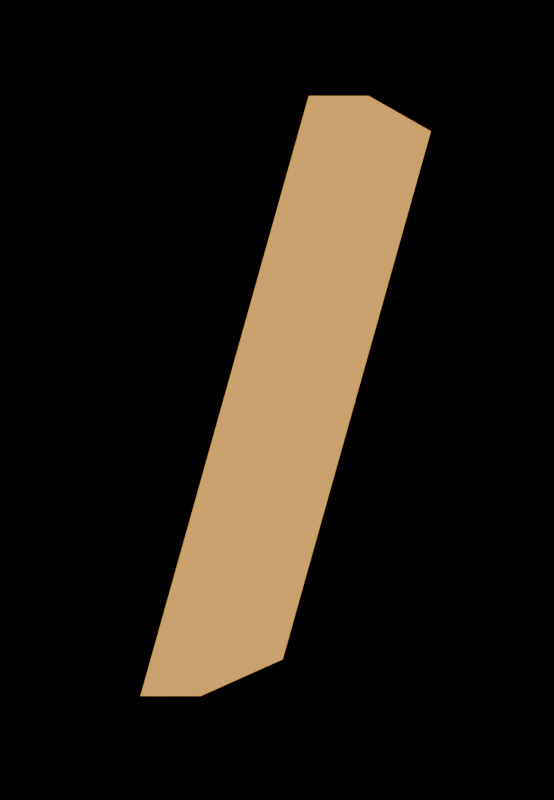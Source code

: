 # Source: TimerTextSlash.blend  (saved by Blender 4.0.36; exported with 4.5.12 LTS)
import bpy
from mathutils import Matrix  # noqa: F401  (used for matrix-valued properties, if any)

bpy.ops.wm.read_factory_settings(use_empty=True)
scene = bpy.context.scene
scene.name = 'Scene'

# ---- collections
col_collection = bpy.data.collections.new('Collection'); scene.collection.children.link(col_collection)

# ---- images (referenced by path relative to the original .blend; pixels are not part of the script)
import os
ASSET_DIR = os.environ.get("B2B_ASSET_DIR", "")  # directory of the original .blend (textures are referenced by path, not embedded)
HERE = os.path.dirname(os.path.abspath(__file__))  # packed textures are extracted next to this script under _unpacked/

def load_image(name, relpath, width, height, colorspace="sRGB"):
    """Load a texture the original file referenced (path relative to the .blend, or extracted next to this script)."""
    p = next((c for c in (os.path.join(HERE, relpath), os.path.join(ASSET_DIR, relpath)) if relpath and os.path.exists(c)), "")
    if p:
        img = bpy.data.images.load(p, check_existing=True)
        img.name = name
    else:  # same state as the original file: an image datablock whose file is absent (Cycles renders it pink)
        img = bpy.data.images.new(name, width, height)
        img.source = "FILE"
        img.filepath = "//" + (relpath or name)
    img.colorspace_settings.name = colorspace
    return img
img_bayer_matrix = load_image('Bayer Matrix', 'bayerMatrix.png', 1024, 1024, 'sRGB')

# ---- materials (node trees are filled in below, after node groups)
mat_pixelart_simple = bpy.data.materials.new('PixelArt_Simple')
mat_pixelart_simple.use_transparent_shadow = False

# ---- material node trees
mat_pixelart_simple.use_nodes = True; mat_pixelart_simple.node_tree.nodes.clear()
_N = mat_pixelart_simple.node_tree.nodes; _L = mat_pixelart_simple.node_tree.links
n0 = _N.new('ShaderNodeOutputMaterial'); n0.name = 'Material Output'; n0.location = (266, 302)
n1 = _N.new('ShaderNodeEmission'); n1.name = 'Emission'; n1.location = (66, 302)
n2 = _N.new('ShaderNodeValToRGB'); n2.name = 'Color Ramp'; n2.location = (-284, 302)
n2.color_ramp.interpolation = 'CONSTANT'
while len(n2.color_ramp.elements) > 1: n2.color_ramp.elements.remove(n2.color_ramp.elements[-1])
n2.color_ramp.elements[0].position = 0.0; n2.color_ramp.elements[0].color = (0.1912, 0.03311, 0.06301, 1.0)
_e = n2.color_ramp.elements.new(0.1636); _e.color = (0.956, 0.4735, 0.09084, 1.0)
n3 = _N.new('ShaderNodeMixRGB'); n3.name = 'Mix (Legacy)'; n3.location = (-534, 140)
n3.blend_type = 'SOFT_LIGHT'
n3.inputs[0].default_value = 0.2
n4 = _N.new('ShaderNodeShaderToRGB'); n4.name = 'Shader to RGB'; n4.location = (-784, 252)
n5 = _N.new('ShaderNodeBsdfPrincipled'); n5.name = 'Principled BSDF'; n5.location = (-1134, 502)
n5.inputs[3].default_value = 1.45
n6 = _N.new('ShaderNodeTexImage'); n6.name = 'Image Texture'; n6.location = (-884, -248)
n6.image = img_bayer_matrix
n6.interpolation = 'Closest'
n7 = _N.new('ShaderNodeMapping'); n7.name = 'Mapping'; n7.location = (-1084, -248)
n8 = _N.new('ShaderNodeCombineXYZ'); n8.name = 'Combine XYZ'; n8.location = (-1284, -303)
n9 = _N.new('ShaderNodeMath'); n9.name = 'Math'; n9.location = (-1484, -268)
n9.operation = 'MULTIPLY'
n10 = _N.new('ShaderNodeMath'); n10.name = 'Math.001'; n10.location = (-1484, -448)
n10.operation = 'MULTIPLY'
n11 = _N.new('ShaderNodeMath'); n11.name = 'Math.002'; n11.location = (-1734, -148)
n11.operation = 'DIVIDE'
n11.inputs[1].default_value = 2.0
n12 = _N.new('ShaderNodeMath'); n12.name = 'Math.003'; n12.location = (-1734, -598)
n12.operation = 'DIVIDE'
n12.inputs[1].default_value = 2.0
n13 = _N.new('ShaderNodeValue'); n13.name = 'Value'; n13.location = (-1934, -148)
n13.label = 'ResolutionX'
n13.outputs[0].default_value = 90.0
n14 = _N.new('ShaderNodeValue'); n14.name = 'Value.001'; n14.location = (-1934, -598)
n14.label = 'ResolutionY'
n14.outputs[0].default_value = 130.0
n15 = _N.new('ShaderNodeSeparateXYZ'); n15.name = 'Separate XYZ'; n15.location = (-2234, -348)
n16 = _N.new('ShaderNodeTexCoord'); n16.name = 'Texture Coordinate'; n16.location = (-2434, -348)
_L.new(n1.outputs[0], n0.inputs[0])
_L.new(n2.outputs[0], n1.inputs[0])
_L.new(n3.outputs[0], n2.inputs[0])
_L.new(n4.outputs[0], n3.inputs[1])
_L.new(n5.outputs[0], n4.inputs[0])
_L.new(n6.outputs[0], n3.inputs[2])
_L.new(n7.outputs[0], n6.inputs[0])
_L.new(n8.outputs[0], n7.inputs[0])
_L.new(n9.outputs[0], n8.inputs[0])
_L.new(n10.outputs[0], n8.inputs[1])
_L.new(n11.outputs[0], n9.inputs[0])
_L.new(n12.outputs[0], n10.inputs[1])
_L.new(n13.outputs[0], n11.inputs[0])
_L.new(n14.outputs[0], n12.inputs[0])
_L.new(n15.outputs[0], n9.inputs[1])
_L.new(n15.outputs[1], n10.inputs[0])
_L.new(n16.outputs[5], n15.inputs[0])
n0.is_active_output = True

# ---- world
world_world = bpy.data.worlds.new('World'); scene.world = world_world
world_world.use_nodes = True; world_world.node_tree.nodes.clear()
_N = world_world.node_tree.nodes; _L = world_world.node_tree.links
n0 = _N.new('ShaderNodeOutputWorld'); n0.name = 'World Output'; n0.location = (300, 300)
n1 = _N.new('ShaderNodeBackground'); n1.name = 'Background'; n1.location = (10, 300)
n1.inputs[0].default_value = (0.05088, 0.05088, 0.05088, 1.0)
n1.inputs[1].default_value = 0.0
_L.new(n1.outputs[0], n0.inputs[0])
n0.is_active_output = True
world_world.color = (0.05088, 0.05088, 0.05088)
world_world.use_sun_shadow = False
world_world.sun_shadow_jitter_overblur = 0.0

# ---- cameras
cam_camera_001 = bpy.data.cameras.new('Camera.001')

# ---- lights
light_pixelart_light_r = bpy.data.lights.new('PixelArt_Light_R', 'POINT')
light_pixelart_light_r.color = (1.0, 0.0, 0.0)
light_pixelart_light_r.transmission_factor = 0.0
light_pixelart_light_r.use_soft_falloff = False
light_pixelart_light_r.energy = 808.8
light_pixelart_light_r.use_absolute_resolution = True

# ---- meshes
me_text = bpy.data.meshes.new('Text')
me_text.from_pydata([(-0.9873, 2.671, -0.07274), (-2.386, -2.325, -0.02914), (-1.487, 2.671, -0.07274), (-0.2992, 2.671, -1.292), (-1.698, -2.325, -1.336), (-2.198, -2.325, -1.336), (-2.886, -2.325, -0.02914), (-0.7988, 2.671, -1.292)], [], [(5, 7, 3), (5, 3, 4), (0, 1, 4, 3), (1, 6, 5, 4), (6, 2, 7, 5), (2, 0, 3, 7), (6, 1, 0, 2)])
_uv = me_text.uv_layers.new(name='UVMap')
_uv.uv.foreach_set('vector', [0.6667, 0.0, 1.0, 0.0, 0.0, 0.0, 0.6667, 0.0, 0.0, 0.0, 0.3333, 0.0, 0.0, 1.0, 0.25, 1.0, 0.25, 0.0, 0.0, 0.0, 0.25, 1.0, 0.5, 1.0, 0.5, 0.0, 0.25, 0.0, 0.5, 1.0, 0.75, 1.0, 0.75, 0.0, 0.5, 0.0, 0.75, 1.0, 1.0, 1.0, 1.0, 0.0, 0.75, 0.0, 0.6667, 0.0, 0.3333, 0.0, 0.0, 0.0, 1.0, 0.0])
me_text.materials.append(mat_pixelart_simple)
me_text.auto_texspace = False
me_text.update()

# ---- objects
ob_pixelart_light_r = bpy.data.objects.new('PixelArt_Light_R', light_pixelart_light_r)
ob_camera = bpy.data.objects.new('Camera', cam_camera_001)
ob_text = bpy.data.objects.new('Text', me_text)

# ---- transforms, parenting, visibility, modifiers, constraints
ob_pixelart_light_r.location = (1.298, -0.1278, 0.06548)
ob_camera.location = (4.0, 0.0, 0.0)
ob_camera.rotation_euler = (1.571, -0.0, 1.571)
ob_text.location = (-1.587, 1.063, -0.07996)
ob_text.rotation_euler = (1.571, -1.832e-09, 1.571)
ob_text.scale = (0.6074, 0.6074, 0.6074)

# ---- collection membership
col_collection.objects.link(ob_pixelart_light_r)
col_collection.objects.link(ob_camera)
col_collection.objects.link(ob_text)

# ---- scene / render settings (as saved in the file)
scene.camera = ob_camera
scene.frame_start = 1; scene.frame_end = 250; scene.frame_set(1)
scene.render.engine = 'BLENDER_EEVEE_NEXT'
scene.render.resolution_x = 90
scene.render.resolution_y = 130
scene.render.filter_size = 0.0
scene.render.film_transparent = True
scene.render.use_freestyle = True
scene.render.line_thickness = 0.0
scene.cycles.sampling_pattern = 'TABULATED_SOBOL'
scene.eevee.taa_samples = 1
scene.eevee.taa_render_samples = 1
scene.eevee.use_taa_reprojection = False
scene.eevee.use_gtao = True
bpy.context.view_layer.update()
